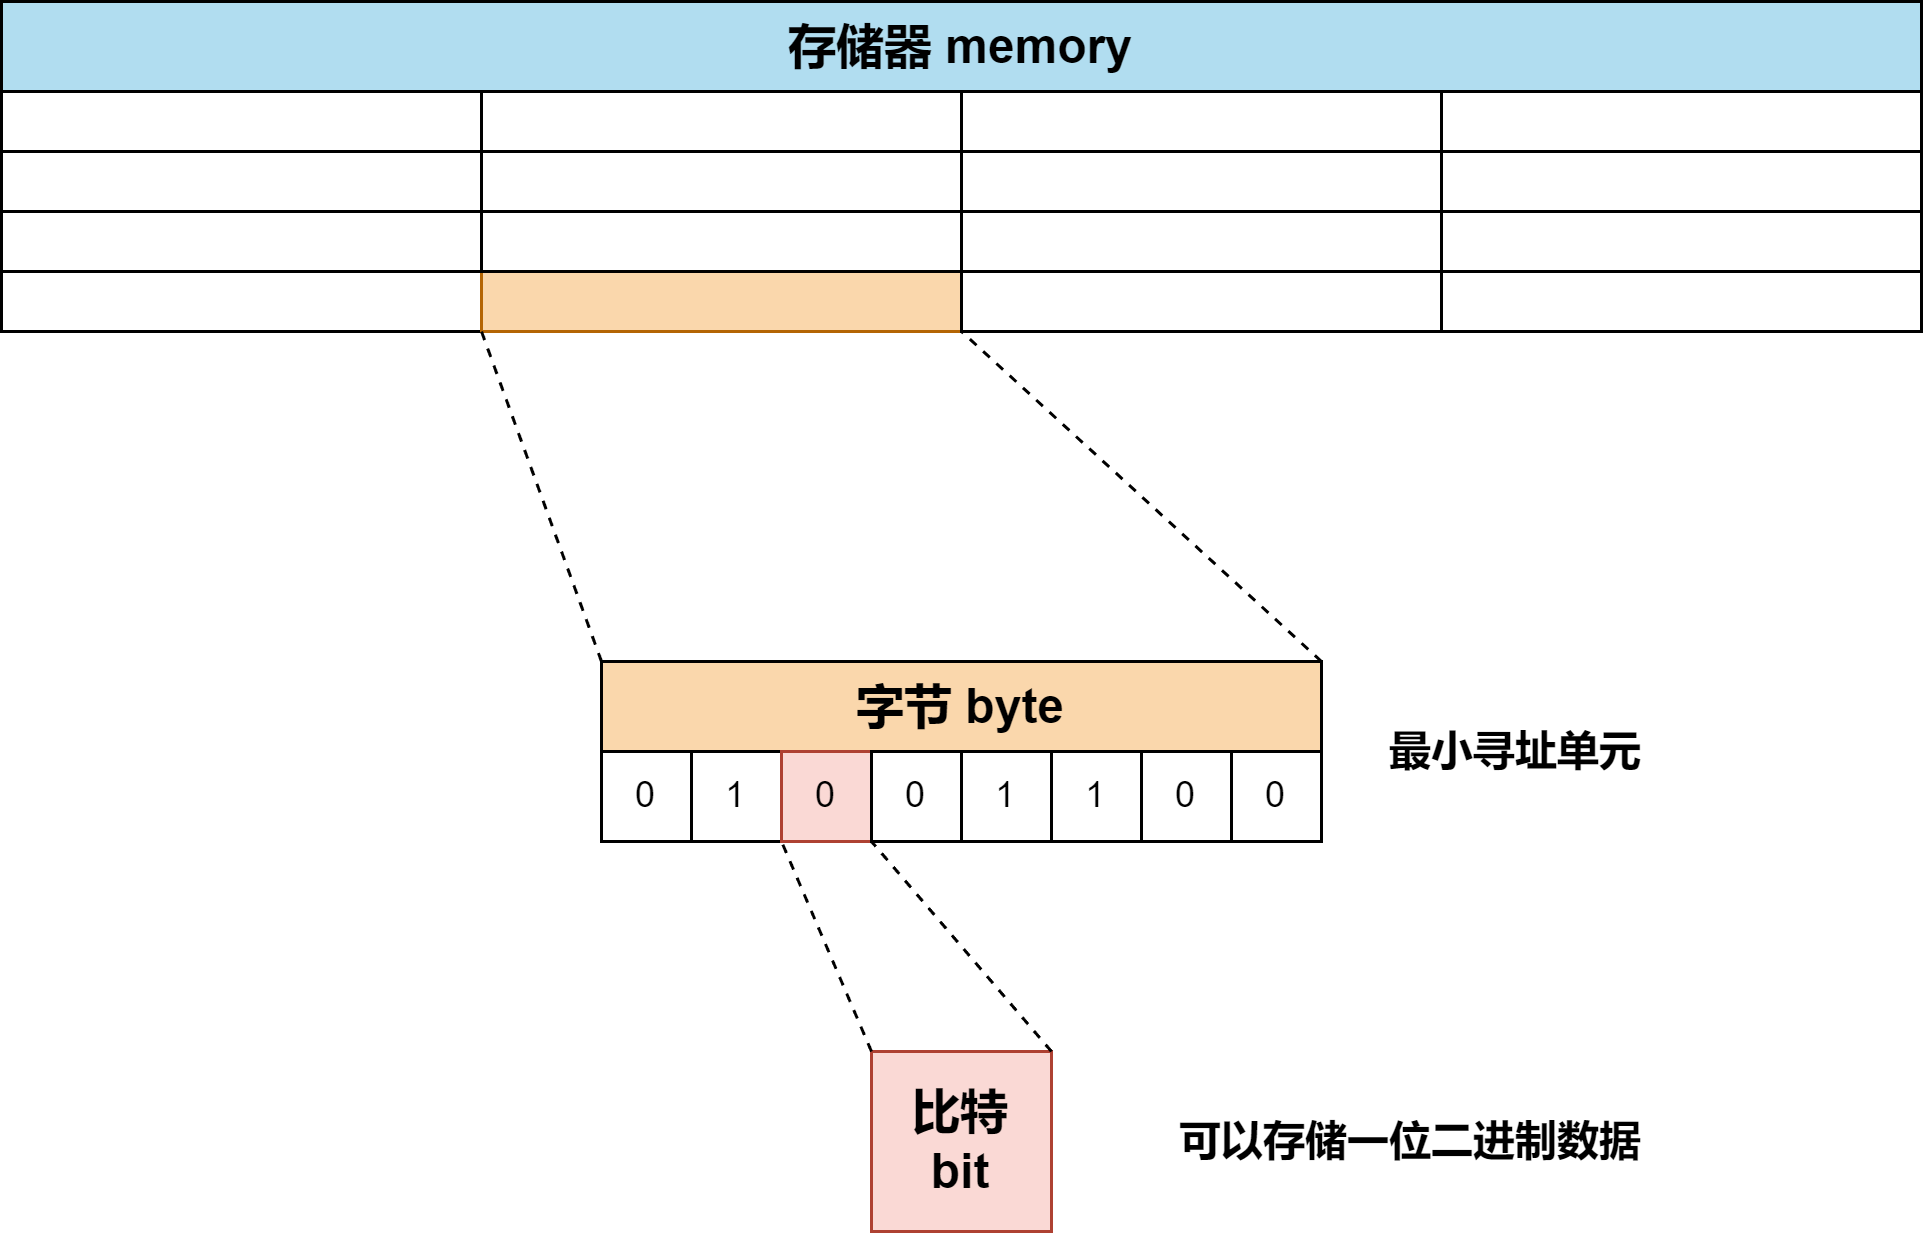

The diagram above was exported from draw.io. Its source (the exported page's mxGraphModel, read from the mxfile embedded in the PNG):
<mxGraphModel dx="977" dy="671" grid="1" gridSize="10" guides="1" tooltips="1" connect="1" arrows="1" fold="1" page="1" pageScale="1" pageWidth="850" pageHeight="1100" math="0" shadow="0">
  <root>
    <mxCell id="0" />
    <mxCell id="1" parent="0" />
    <mxCell id="ca8iUxLRkEPg5Z3yM6vb-1" value="&lt;font style=&quot;font-size: 16px;&quot;&gt;字节 byte&lt;/font&gt;" style="swimlane;whiteSpace=wrap;html=1;startSize=30;fillColor=#fad7ac;strokeColor=#000000;" parent="1" vertex="1">
      <mxGeometry x="305" y="390" width="240" height="60" as="geometry">
        <mxRectangle x="305" y="390" width="70" height="30" as="alternateBounds" />
      </mxGeometry>
    </mxCell>
    <mxCell id="ca8iUxLRkEPg5Z3yM6vb-2" value="0" style="whiteSpace=wrap;html=1;aspect=fixed;" parent="ca8iUxLRkEPg5Z3yM6vb-1" vertex="1">
      <mxGeometry y="30" width="30" height="30" as="geometry" />
    </mxCell>
    <mxCell id="ca8iUxLRkEPg5Z3yM6vb-3" value="1" style="whiteSpace=wrap;html=1;aspect=fixed;" parent="ca8iUxLRkEPg5Z3yM6vb-1" vertex="1">
      <mxGeometry x="30" y="30" width="30" height="30" as="geometry" />
    </mxCell>
    <mxCell id="ca8iUxLRkEPg5Z3yM6vb-4" value="0" style="whiteSpace=wrap;html=1;aspect=fixed;fillColor=#fad9d5;strokeColor=#ae4132;" parent="ca8iUxLRkEPg5Z3yM6vb-1" vertex="1">
      <mxGeometry x="60" y="30" width="30" height="30" as="geometry" />
    </mxCell>
    <mxCell id="ca8iUxLRkEPg5Z3yM6vb-5" value="0" style="whiteSpace=wrap;html=1;aspect=fixed;" parent="ca8iUxLRkEPg5Z3yM6vb-1" vertex="1">
      <mxGeometry x="90" y="30" width="30" height="30" as="geometry" />
    </mxCell>
    <mxCell id="ca8iUxLRkEPg5Z3yM6vb-11" value="1" style="whiteSpace=wrap;html=1;aspect=fixed;" parent="1" vertex="1">
      <mxGeometry x="425" y="420" width="30" height="30" as="geometry" />
    </mxCell>
    <mxCell id="ca8iUxLRkEPg5Z3yM6vb-12" value="1" style="whiteSpace=wrap;html=1;aspect=fixed;" parent="1" vertex="1">
      <mxGeometry x="455" y="420" width="30" height="30" as="geometry" />
    </mxCell>
    <mxCell id="ca8iUxLRkEPg5Z3yM6vb-13" value="0" style="whiteSpace=wrap;html=1;aspect=fixed;" parent="1" vertex="1">
      <mxGeometry x="485" y="420" width="30" height="30" as="geometry" />
    </mxCell>
    <mxCell id="ca8iUxLRkEPg5Z3yM6vb-14" value="0" style="whiteSpace=wrap;html=1;aspect=fixed;" parent="1" vertex="1">
      <mxGeometry x="515" y="420" width="30" height="30" as="geometry" />
    </mxCell>
    <mxCell id="ca8iUxLRkEPg5Z3yM6vb-15" value="&lt;font style=&quot;font-size: 16px;&quot;&gt;存储器 memory&lt;/font&gt;" style="swimlane;whiteSpace=wrap;html=1;startSize=30;fillColor=#b1ddf0;strokeColor=#000000;rounded=0;" parent="1" vertex="1">
      <mxGeometry x="105" y="170" width="640" height="110" as="geometry">
        <mxRectangle x="105" y="170" width="90" height="30" as="alternateBounds" />
      </mxGeometry>
    </mxCell>
    <mxCell id="ca8iUxLRkEPg5Z3yM6vb-16" value="" style="rounded=0;whiteSpace=wrap;html=1;" parent="ca8iUxLRkEPg5Z3yM6vb-15" vertex="1">
      <mxGeometry y="90" width="160" height="20" as="geometry" />
    </mxCell>
    <mxCell id="ca8iUxLRkEPg5Z3yM6vb-17" value="" style="rounded=0;whiteSpace=wrap;html=1;" parent="ca8iUxLRkEPg5Z3yM6vb-15" vertex="1">
      <mxGeometry y="50" width="160" height="20" as="geometry" />
    </mxCell>
    <mxCell id="ca8iUxLRkEPg5Z3yM6vb-18" value="" style="rounded=0;whiteSpace=wrap;html=1;" parent="ca8iUxLRkEPg5Z3yM6vb-15" vertex="1">
      <mxGeometry y="70" width="160" height="20" as="geometry" />
    </mxCell>
    <mxCell id="ca8iUxLRkEPg5Z3yM6vb-22" value="" style="rounded=0;whiteSpace=wrap;html=1;" parent="ca8iUxLRkEPg5Z3yM6vb-15" vertex="1">
      <mxGeometry y="30" width="160" height="20" as="geometry" />
    </mxCell>
    <mxCell id="ca8iUxLRkEPg5Z3yM6vb-23" value="" style="rounded=0;whiteSpace=wrap;html=1;fillColor=#fad7ac;strokeColor=#b46504;" parent="ca8iUxLRkEPg5Z3yM6vb-15" vertex="1">
      <mxGeometry x="160" y="90" width="160" height="20" as="geometry" />
    </mxCell>
    <mxCell id="ca8iUxLRkEPg5Z3yM6vb-24" value="" style="rounded=0;whiteSpace=wrap;html=1;" parent="ca8iUxLRkEPg5Z3yM6vb-15" vertex="1">
      <mxGeometry x="160" y="50" width="160" height="20" as="geometry" />
    </mxCell>
    <mxCell id="ca8iUxLRkEPg5Z3yM6vb-25" value="" style="rounded=0;whiteSpace=wrap;html=1;" parent="ca8iUxLRkEPg5Z3yM6vb-15" vertex="1">
      <mxGeometry x="160" y="70" width="160" height="20" as="geometry" />
    </mxCell>
    <mxCell id="ca8iUxLRkEPg5Z3yM6vb-26" value="" style="rounded=0;whiteSpace=wrap;html=1;" parent="ca8iUxLRkEPg5Z3yM6vb-15" vertex="1">
      <mxGeometry x="160" y="30" width="160" height="20" as="geometry" />
    </mxCell>
    <mxCell id="ca8iUxLRkEPg5Z3yM6vb-27" value="" style="rounded=0;whiteSpace=wrap;html=1;" parent="ca8iUxLRkEPg5Z3yM6vb-15" vertex="1">
      <mxGeometry x="320" y="90" width="160" height="20" as="geometry" />
    </mxCell>
    <mxCell id="ca8iUxLRkEPg5Z3yM6vb-28" value="" style="rounded=0;whiteSpace=wrap;html=1;" parent="ca8iUxLRkEPg5Z3yM6vb-15" vertex="1">
      <mxGeometry x="320" y="50" width="160" height="20" as="geometry" />
    </mxCell>
    <mxCell id="ca8iUxLRkEPg5Z3yM6vb-29" value="" style="rounded=0;whiteSpace=wrap;html=1;" parent="ca8iUxLRkEPg5Z3yM6vb-15" vertex="1">
      <mxGeometry x="320" y="70" width="160" height="20" as="geometry" />
    </mxCell>
    <mxCell id="ca8iUxLRkEPg5Z3yM6vb-30" value="" style="rounded=0;whiteSpace=wrap;html=1;" parent="ca8iUxLRkEPg5Z3yM6vb-15" vertex="1">
      <mxGeometry x="320" y="30" width="160" height="20" as="geometry" />
    </mxCell>
    <mxCell id="ca8iUxLRkEPg5Z3yM6vb-31" value="" style="rounded=0;whiteSpace=wrap;html=1;" parent="ca8iUxLRkEPg5Z3yM6vb-15" vertex="1">
      <mxGeometry x="480" y="90" width="160" height="20" as="geometry" />
    </mxCell>
    <mxCell id="ca8iUxLRkEPg5Z3yM6vb-32" value="" style="rounded=0;whiteSpace=wrap;html=1;" parent="ca8iUxLRkEPg5Z3yM6vb-15" vertex="1">
      <mxGeometry x="480" y="50" width="160" height="20" as="geometry" />
    </mxCell>
    <mxCell id="ca8iUxLRkEPg5Z3yM6vb-33" value="" style="rounded=0;whiteSpace=wrap;html=1;" parent="ca8iUxLRkEPg5Z3yM6vb-15" vertex="1">
      <mxGeometry x="480" y="70" width="160" height="20" as="geometry" />
    </mxCell>
    <mxCell id="ca8iUxLRkEPg5Z3yM6vb-34" value="" style="rounded=0;whiteSpace=wrap;html=1;" parent="ca8iUxLRkEPg5Z3yM6vb-15" vertex="1">
      <mxGeometry x="480" y="30" width="160" height="20" as="geometry" />
    </mxCell>
    <mxCell id="ca8iUxLRkEPg5Z3yM6vb-37" value="" style="endArrow=none;dashed=1;html=1;rounded=0;entryX=0.25;entryY=1;entryDx=0;entryDy=0;exitX=0;exitY=0;exitDx=0;exitDy=0;" parent="1" source="ca8iUxLRkEPg5Z3yM6vb-1" target="ca8iUxLRkEPg5Z3yM6vb-15" edge="1">
      <mxGeometry width="50" height="50" relative="1" as="geometry">
        <mxPoint x="440" y="360" as="sourcePoint" />
        <mxPoint x="490" y="310" as="targetPoint" />
      </mxGeometry>
    </mxCell>
    <mxCell id="ca8iUxLRkEPg5Z3yM6vb-38" value="" style="endArrow=none;dashed=1;html=1;rounded=0;entryX=0;entryY=1;entryDx=0;entryDy=0;exitX=1;exitY=0;exitDx=0;exitDy=0;" parent="1" source="ca8iUxLRkEPg5Z3yM6vb-1" target="ca8iUxLRkEPg5Z3yM6vb-27" edge="1">
      <mxGeometry width="50" height="50" relative="1" as="geometry">
        <mxPoint x="430" y="400" as="sourcePoint" />
        <mxPoint x="480" y="350" as="targetPoint" />
      </mxGeometry>
    </mxCell>
    <mxCell id="ca8iUxLRkEPg5Z3yM6vb-40" value="&lt;font style=&quot;font-size: 16px;&quot;&gt;&lt;b&gt;比特&lt;br&gt;bit&lt;br&gt;&lt;/b&gt;&lt;/font&gt;" style="whiteSpace=wrap;html=1;aspect=fixed;fillColor=#fad9d5;strokeColor=#ae4132;" parent="1" vertex="1">
      <mxGeometry x="395" y="520" width="60" height="60" as="geometry" />
    </mxCell>
    <mxCell id="ca8iUxLRkEPg5Z3yM6vb-41" value="" style="endArrow=none;dashed=1;html=1;rounded=0;exitX=0;exitY=0;exitDx=0;exitDy=0;entryX=0;entryY=1;entryDx=0;entryDy=0;" parent="1" source="ca8iUxLRkEPg5Z3yM6vb-40" target="ca8iUxLRkEPg5Z3yM6vb-4" edge="1">
      <mxGeometry width="50" height="50" relative="1" as="geometry">
        <mxPoint x="430" y="480" as="sourcePoint" />
        <mxPoint x="360" y="490" as="targetPoint" />
      </mxGeometry>
    </mxCell>
    <mxCell id="ca8iUxLRkEPg5Z3yM6vb-42" value="" style="endArrow=none;dashed=1;html=1;rounded=0;exitX=1;exitY=0;exitDx=0;exitDy=0;entryX=1;entryY=1;entryDx=0;entryDy=0;" parent="1" source="ca8iUxLRkEPg5Z3yM6vb-40" target="ca8iUxLRkEPg5Z3yM6vb-4" edge="1">
      <mxGeometry width="50" height="50" relative="1" as="geometry">
        <mxPoint x="430" y="480" as="sourcePoint" />
        <mxPoint x="480" y="430" as="targetPoint" />
      </mxGeometry>
    </mxCell>
    <mxCell id="ca8iUxLRkEPg5Z3yM6vb-43" value="&lt;b&gt;&lt;font style=&quot;font-size: 14px;&quot;&gt;可以存储一位二进制数据&lt;/font&gt;&lt;/b&gt;" style="text;html=1;strokeColor=none;fillColor=none;align=center;verticalAlign=middle;whiteSpace=wrap;rounded=0;" parent="1" vertex="1">
      <mxGeometry x="490" y="535" width="170" height="30" as="geometry" />
    </mxCell>
    <mxCell id="ca8iUxLRkEPg5Z3yM6vb-44" value="&lt;font style=&quot;font-size: 14px;&quot;&gt;&lt;b&gt;最小寻址单元&lt;/b&gt;&lt;/font&gt;" style="text;html=1;strokeColor=none;fillColor=none;align=center;verticalAlign=middle;whiteSpace=wrap;rounded=0;strokeWidth=1;" parent="1" vertex="1">
      <mxGeometry x="560" y="405" width="100" height="30" as="geometry" />
    </mxCell>
  </root>
</mxGraphModel>